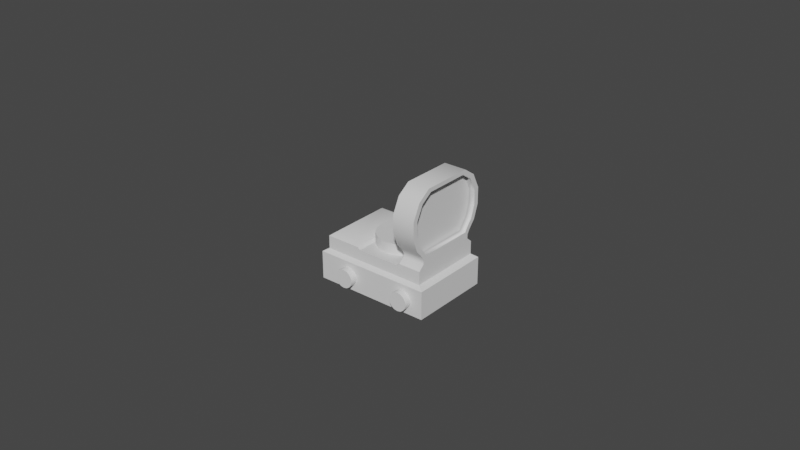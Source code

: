 # Source: sightlpsa.blend  (saved by Blender 2.81.16; exported with 4.5.12 LTS)
import bpy
from mathutils import Matrix  # noqa: F401  (used for matrix-valued properties, if any)

bpy.ops.wm.read_factory_settings(use_empty=True)
scene = bpy.context.scene
scene.name = 'Scene'

# ---- collections
col_collection = bpy.data.collections.new('Collection'); scene.collection.children.link(col_collection)

# ---- materials (node trees are filled in below, after node groups)
mat_none = bpy.data.materials.new('None')
mat_none.use_transparent_shadow = False

# ---- material node trees
mat_none.use_nodes = True; mat_none.node_tree.nodes.clear()
_N = mat_none.node_tree.nodes; _L = mat_none.node_tree.links
n0 = _N.new('ShaderNodeOutputMaterial'); n0.name = 'Material Output'; n0.location = (300, 300)
n1 = _N.new('ShaderNodeBsdfPrincipled'); n1.name = 'Principled BSDF'; n1.location = (10, 300)
n1.distribution = 'GGX'
n1.subsurface_method = 'BURLEY'
n1.inputs[3].default_value = 1.45
n1.inputs[27].default_value = (0.0, 0.0, 0.0, 1.0)
n1.inputs[28].default_value = 1.0
_L.new(n1.outputs[0], n0.inputs[0])
n0.is_active_output = True

# ---- world
world_world = bpy.data.worlds.new('World'); scene.world = world_world
world_world.use_nodes = True; world_world.node_tree.nodes.clear()
_N = world_world.node_tree.nodes; _L = world_world.node_tree.links
n0 = _N.new('ShaderNodeOutputWorld'); n0.name = 'World Output'; n0.location = (300, 300)
n1 = _N.new('ShaderNodeBackground'); n1.name = 'Background'; n1.location = (10, 300)
n1.inputs[0].default_value = (0.05088, 0.05088, 0.05088, 1.0)
_L.new(n1.outputs[0], n0.inputs[0])
n0.is_active_output = True
world_world.color = (0.05088, 0.05088, 0.05088)
world_world.use_sun_shadow = False
world_world.sun_shadow_jitter_overblur = 0.0

# ---- meshes
me_cylinder = bpy.data.meshes.new('Cylinder')
me_cylinder.from_pydata([(-0.01022, -0.01316, 0.002838), (-0.01022, -0.01553, 0.002838), (-0.009068, -0.01553, 0.002609), (-0.009068, -0.01316, 0.002609), (-0.008089, -0.01553, 0.001955), (-0.008089, -0.01316, 0.001955), (-0.007435, -0.01553, 0.0009765), (-0.007435, -0.01316, 0.0009765), (-0.007206, -0.01553, -0.0001779), (-0.007206, -0.01316, -0.0001779), (-0.007435, -0.01553, -0.001332), (-0.007435, -0.01316, -0.001332), (-0.008089, -0.01553, -0.002311), (-0.008089, -0.01316, -0.002311), (-0.009068, -0.01553, -0.002965), (-0.009068, -0.01316, -0.002965), (-0.01022, -0.01553, -0.003194), (-0.01022, -0.01316, -0.003194), (-0.01138, -0.01553, -0.002965), (-0.01138, -0.01316, -0.002965), (-0.01235, -0.01553, -0.002311), (-0.01235, -0.01316, -0.002311), (-0.01301, -0.01553, -0.001332), (-0.01301, -0.01316, -0.001332), (-0.01324, -0.01553, -0.0001779), (-0.01324, -0.01316, -0.0001779), (-0.01301, -0.01553, 0.0009765), (-0.01301, -0.01316, 0.0009765), (-0.01235, -0.01553, 0.001955), (-0.01235, -0.01316, 0.001955), (-0.01138, -0.01553, 0.002609), (-0.01138, -0.01316, 0.002609), (0.01022, -0.01316, 0.002838), (0.009068, -0.01316, 0.002609), (0.009068, -0.01553, 0.002609), (0.01022, -0.01553, 0.002838), (0.008089, -0.01316, 0.001955), (0.008089, -0.01553, 0.001955), (0.007435, -0.01316, 0.0009765), (0.007435, -0.01553, 0.0009765), (0.007206, -0.01316, -0.0001779), (0.007206, -0.01553, -0.0001779), (0.007435, -0.01316, -0.001332), (0.007435, -0.01553, -0.001332), (0.008089, -0.01316, -0.002311), (0.008089, -0.01553, -0.002311), (0.009068, -0.01316, -0.002965), (0.009068, -0.01553, -0.002965), (0.01022, -0.01316, -0.003194), (0.01022, -0.01553, -0.003194), (0.01138, -0.01316, -0.002965), (0.01138, -0.01553, -0.002965), (0.01235, -0.01316, -0.002311), (0.01235, -0.01553, -0.002311), (0.01301, -0.01316, -0.001332), (0.01301, -0.01553, -0.001332), (0.01324, -0.01316, -0.0001779), (0.01324, -0.01553, -0.0001779), (0.01301, -0.01316, 0.0009765), (0.01301, -0.01553, 0.0009765), (0.01235, -0.01316, 0.001955), (0.01235, -0.01553, 0.001955), (0.01138, -0.01553, 0.002609), (0.01138, -0.01316, 0.002609), (-0.01022, 0.01316, 0.002838), (-0.009068, 0.01316, 0.002609), (-0.009068, 0.01553, 0.002609), (-0.01022, 0.01553, 0.002838), (-0.008089, 0.01316, 0.001955), (-0.008089, 0.01553, 0.001955), (-0.007435, 0.01316, 0.0009765), (-0.007435, 0.01553, 0.0009765), (-0.007206, 0.01316, -0.0001779), (-0.007206, 0.01553, -0.0001779), (-0.007435, 0.01316, -0.001332), (-0.007435, 0.01553, -0.001332), (-0.008089, 0.01316, -0.002311), (-0.008089, 0.01553, -0.002311), (-0.009068, 0.01316, -0.002964), (-0.009068, 0.01553, -0.002964), (-0.01022, 0.01316, -0.003194), (-0.01022, 0.01553, -0.003194), (-0.01138, 0.01316, -0.002964), (-0.01138, 0.01553, -0.002964), (-0.01235, 0.01316, -0.002311), (-0.01235, 0.01553, -0.002311), (-0.01301, 0.01316, -0.001332), (-0.01301, 0.01553, -0.001332), (-0.01324, 0.01316, -0.0001779), (-0.01324, 0.01553, -0.0001779), (-0.01301, 0.01316, 0.0009765), (-0.01301, 0.01553, 0.0009765), (-0.01235, 0.01316, 0.001955), (-0.01235, 0.01553, 0.001955), (-0.01138, 0.01553, 0.002609), (-0.01138, 0.01316, 0.002609), (0.01022, 0.01316, 0.002838), (0.01022, 0.01553, 0.002838), (0.009068, 0.01553, 0.002609), (0.009068, 0.01316, 0.002609), (0.008089, 0.01553, 0.001955), (0.008089, 0.01316, 0.001955), (0.007435, 0.01553, 0.0009765), (0.007435, 0.01316, 0.0009765), (0.007206, 0.01553, -0.0001779), (0.007206, 0.01316, -0.0001779), (0.007435, 0.01553, -0.001332), (0.007435, 0.01316, -0.001332), (0.008089, 0.01553, -0.002311), (0.008089, 0.01316, -0.002311), (0.009068, 0.01553, -0.002964), (0.009068, 0.01316, -0.002964), (0.01022, 0.01553, -0.003194), (0.01022, 0.01316, -0.003194), (0.01138, 0.01553, -0.002964), (0.01138, 0.01316, -0.002964), (0.01235, 0.01553, -0.002311), (0.01235, 0.01316, -0.002311), (0.01301, 0.01553, -0.001332), (0.01301, 0.01316, -0.001332), (0.01324, 0.01553, -0.0001779), (0.01324, 0.01316, -0.0001779), (0.01301, 0.01553, 0.0009765), (0.01301, 0.01316, 0.0009765), (0.01235, 0.01553, 0.001955), (0.01235, 0.01316, 0.001955), (0.01138, 0.01553, 0.002609), (0.01138, 0.01316, 0.002609), (-0.02059, -0.01332, -0.004451), (-0.02059, -0.01332, 0.004587), (-0.02059, 0.01332, 0.004587), (-0.02059, 0.01332, -0.004451), (0.01722, 0.01332, -0.004451), (0.01722, 0.01332, 0.004587), (0.01722, -0.01332, 0.004587), (0.01722, -0.01332, -0.004451), (-0.01902, 0.01212, -0.00561), (-0.01902, -0.01212, -0.00561), (0.01533, 0.01201, 0.005633), (0.01533, -0.01201, 0.005633), (0.01533, -0.01223, 0.03124), (0.01533, -0.01469, 0.02625), (0.01533, -0.01308, 0.02582), (0.01533, -0.01088, 0.03026), (-0.01887, -0.01201, 0.005633), (-0.01887, 0.01201, 0.005633), (0.01533, 0.01308, 0.02116), (0.01533, 0.01168, 0.01725), (0.01533, 0.01313, 0.01662), (0.01533, 0.01469, 0.02102), (0.007113, 0.01201, 0.009073), (-0.006841, 0.01201, 0.009073), (0.01565, -0.01212, -0.00561), (0.01565, 0.01212, -0.00561), (0.007113, -0.01201, 0.009073), (-0.006841, -0.01201, 0.009073), (0.01533, 0.01088, 0.03026), (0.01533, 0.01308, 0.02582), (0.01533, 0.01469, 0.02625), (0.01533, 0.01223, 0.03124), (-0.0077, -0.01201, 0.009822), (-0.0077, 0.01201, 0.009822), (-0.009325, 0.01005, 0.01074), (-0.009325, -0.01005, 0.01074), (0.008104, -0.01223, 0.03124), (0.008104, -0.01088, 0.03026), (0.008104, -0.01308, 0.02582), (0.008104, -0.01469, 0.02625), (0.01533, 0.01018, 0.01276), (0.01533, 0.01112, 0.01429), (0.01533, 0.009893, 0.01517), (0.01533, 0.00906, 0.01381), (0.008104, -0.00906, 0.01381), (0.008104, 0.00906, 0.01381), (0.008104, 0.01018, 0.01276), (0.008104, 0.01018, 0.01139), (0.008104, -0.01018, 0.01139), (0.008104, -0.01018, 0.01276), (0.008104, 0.01308, 0.02582), (0.008104, 0.01469, 0.02625), (0.008104, 0.01469, 0.02102), (0.008104, 0.01308, 0.02116), (0.01533, -0.007275, 0.03276), (0.01533, 0.007275, 0.03276), (0.01533, 0.008174, 0.03405), (0.01533, -0.008174, 0.03405), (0.008104, -0.008174, 0.03405), (0.008104, -0.007275, 0.03276), (0.01329, 0.01168, 0.01725), (0.01329, 0.01308, 0.02116), (0.008104, 0.01201, 0.009822), (0.01533, 0.01201, 0.009822), (0.008104, -0.01308, 0.02116), (0.008104, -0.01469, 0.02102), (0.01533, -0.01469, 0.02102), (0.01533, -0.01308, 0.02116), (0.01533, -0.01018, 0.01139), (0.01533, 0.01018, 0.01139), (0.01533, -0.01018, 0.01276), (0.008104, -0.01201, 0.009822), (0.008104, 0.01168, 0.01725), (0.008104, 0.01313, 0.01662), (0.01533, -0.01168, 0.01725), (0.01329, -0.01168, 0.01725), (0.01329, -0.01308, 0.02116), (-0.01887, 0.01201, 0.009822), (-0.01771, 0.01005, 0.01074), (-0.01887, -0.01201, 0.009822), (-0.01771, -0.01005, 0.01074), (0.01533, -0.01201, 0.009822), (0.008104, 0.01112, 0.01429), (0.008104, 0.008174, 0.03405), (0.008104, 0.007275, 0.03276), (0.01015, -0.01088, 0.03026), (0.01015, -0.007275, 0.03276), (0.01533, -0.01112, 0.01429), (0.008104, -0.01112, 0.01429), (0.008104, -0.01313, 0.01662), (0.01533, -0.01313, 0.01662), (0.008104, 0.01223, 0.03124), (0.01533, -0.009893, 0.01517), (0.01533, -0.00906, 0.01381), (0.008104, 0.01088, 0.03026), (0.01329, 0.00906, 0.01381), (0.01329, 0.009893, 0.01517), (0.01015, 0.00906, 0.01381), (0.01015, -0.00906, 0.01381), (0.01329, 0.01088, 0.03026), (0.01329, 0.007275, 0.03276), (0.01015, 0.01088, 0.03026), (0.01015, 0.01308, 0.02582), (0.01329, 0.01308, 0.02582), (0.01329, -0.01308, 0.02582), (0.008104, -0.01168, 0.01725), (0.01015, 0.007275, 0.03276), (0.01015, -0.01308, 0.02582), (0.01329, -0.009893, 0.01517), (0.01329, -0.00906, 0.01381), (0.01015, -0.01168, 0.01725), (0.01015, -0.01308, 0.02116), (0.008104, -0.009893, 0.01517), (-0.0001612, 0.008393, 0.008672), (-0.0001612, 0.008393, 0.01259), (0.003051, 0.007754, 0.01259), (0.003051, 0.007754, 0.008672), (0.005773, 0.005935, 0.01259), (0.005773, 0.005935, 0.008672), (0.007593, 0.003212, 0.01259), (0.007593, 0.003212, 0.008672), (0.008232, -2.052e-09, 0.01259), (0.008232, -1.413e-09, 0.008672), (0.007593, -0.003212, 0.01259), (0.007593, -0.003212, 0.008672), (0.005773, -0.005935, 0.01259), (0.005773, -0.005935, 0.008672), (0.003051, -0.007754, 0.01259), (0.003051, -0.007754, 0.008672), (-0.0001612, -0.008393, 0.01259), (-0.0001612, -0.008393, 0.008672), (-0.003373, -0.007754, 0.01259), (-0.003373, -0.007754, 0.008672), (-0.006096, -0.005935, 0.01259), (-0.006096, -0.005935, 0.008672), (-0.007915, -0.003212, 0.01259), (-0.007915, -0.003212, 0.008672), (-0.008554, -2.052e-09, 0.01259), (-0.008554, -1.413e-09, 0.008672), (-0.007915, 0.003212, 0.01259), (-0.007915, 0.003212, 0.008672), (-0.006096, 0.005935, 0.01259), (-0.006096, 0.005935, 0.008672), (-0.003373, 0.007754, 0.01259), (-0.003373, 0.007754, 0.008672), (0.008104, 0.009893, 0.01517), (0.01015, -0.009893, 0.01517), (0.01329, -0.01088, 0.03026), (0.01329, -0.007275, 0.03276), (0.01015, 0.009893, 0.01517), (0.01015, 0.01168, 0.01725), (0.01015, 0.01308, 0.02116)], [], [(0, 1, 2, 3), (3, 2, 4, 5), (5, 4, 6, 7), (7, 6, 8, 9), (9, 8, 10, 11), (11, 10, 12, 13), (13, 12, 14, 15), (15, 14, 16, 17), (17, 16, 18, 19), (19, 18, 20, 21), (21, 20, 22, 23), (23, 22, 24, 25), (25, 24, 26, 27), (27, 26, 28, 29), (2, 1, 30, 28, 26, 24, 22, 20, 18, 16, 14, 12, 10, 8, 6, 4), (29, 28, 30, 31), (31, 30, 1, 0), (32, 33, 34, 35), (33, 36, 37, 34), (36, 38, 39, 37), (38, 40, 41, 39), (40, 42, 43, 41), (42, 44, 45, 43), (44, 46, 47, 45), (46, 48, 49, 47), (48, 50, 51, 49), (50, 52, 53, 51), (52, 54, 55, 53), (54, 56, 57, 55), (56, 58, 59, 57), (58, 60, 61, 59), (34, 37, 39, 41, 43, 45, 47, 49, 51, 53, 55, 57, 59, 61, 62, 35), (60, 63, 62, 61), (63, 32, 35, 62), (64, 65, 66, 67), (65, 68, 69, 66), (68, 70, 71, 69), (70, 72, 73, 71), (72, 74, 75, 73), (74, 76, 77, 75), (76, 78, 79, 77), (78, 80, 81, 79), (80, 82, 83, 81), (82, 84, 85, 83), (84, 86, 87, 85), (86, 88, 89, 87), (88, 90, 91, 89), (90, 92, 93, 91), (66, 69, 71, 73, 75, 77, 79, 81, 83, 85, 87, 89, 91, 93, 94, 67), (92, 95, 94, 93), (95, 64, 67, 94), (96, 97, 98, 99), (99, 98, 100, 101), (101, 100, 102, 103), (103, 102, 104, 105), (105, 104, 106, 107), (107, 106, 108, 109), (109, 108, 110, 111), (111, 110, 112, 113), (113, 112, 114, 115), (115, 114, 116, 117), (117, 116, 118, 119), (119, 118, 120, 121), (121, 120, 122, 123), (123, 122, 124, 125), (98, 97, 126, 124, 122, 120, 118, 116, 114, 112, 110, 108, 106, 104, 102, 100), (125, 124, 126, 127), (127, 126, 97, 96), (128, 129, 130, 131), (132, 133, 134, 135), (128, 131, 136, 137), (134, 133, 138, 139), (140, 141, 142, 143), (130, 129, 144, 145), (129, 134, 139, 144), (146, 147, 148, 149), (150, 138, 145, 151), (132, 135, 152, 153), (139, 154, 155, 144), (156, 157, 158, 159), (160, 161, 162, 163), (164, 165, 166, 167), (151, 161, 160, 155), (168, 169, 170, 171), (172, 173, 174, 175, 176, 177), (178, 179, 180, 181), (134, 129, 128, 135), (150, 151, 155, 154), (182, 183, 184, 185), (186, 187, 165, 164), (188, 147, 146, 189), (150, 190, 191, 138), (192, 193, 167, 166), (194, 195, 142, 141), (133, 132, 131, 130), (136, 153, 152, 137), (196, 197, 168, 198), (190, 150, 154, 199), (200, 181, 180, 201), (202, 203, 204, 195), (161, 205, 206, 162), (207, 160, 163, 208), (176, 196, 198, 177), (191, 190, 175, 197), (199, 209, 196, 176), (168, 174, 210, 169), (197, 175, 174, 168), (186, 211, 212, 187), (213, 165, 187, 214), (177, 198, 215, 216), (217, 218, 194, 193), (216, 215, 218, 217), (169, 210, 201, 148), (148, 201, 180, 149), (131, 132, 153, 136), (155, 160, 207, 144), (193, 194, 141, 167), (149, 180, 179, 158), (164, 140, 185, 186), (167, 141, 140, 164), (158, 179, 219, 159), (184, 211, 186, 185), (159, 219, 211, 184), (220, 215, 198, 221), (143, 182, 185, 140), (135, 128, 137, 152), (222, 219, 179, 178), (202, 195, 194, 218), (223, 171, 170, 224), (206, 208, 163, 162), (161, 151, 145, 205), (225, 173, 172, 226), (218, 215, 220, 202), (227, 156, 183, 228), (229, 222, 178, 230), (189, 146, 157, 231), (199, 154, 139, 209), (139, 138, 191, 197, 196, 209), (232, 142, 195, 204), (224, 170, 147, 188), (192, 233, 217, 193), (157, 146, 149, 158), (184, 183, 156, 159), (214, 187, 212, 234), (133, 130, 145, 138), (235, 166, 165, 213), (175, 190, 199, 176), (236, 220, 221, 237), (203, 202, 220, 236), (222, 212, 211, 219), (238, 233, 192, 239), (217, 233, 240, 216), (241, 242, 243, 244), (244, 243, 245, 246), (246, 245, 247, 248), (248, 247, 249, 250), (250, 249, 251, 252), (252, 251, 253, 254), (254, 253, 255, 256), (256, 255, 257, 258), (258, 257, 259, 260), (260, 259, 261, 262), (262, 261, 263, 264), (264, 263, 265, 266), (266, 265, 267, 268), (268, 267, 269, 270), (243, 242, 271, 269, 267, 265, 263, 261, 259, 257, 255, 253, 251, 249, 247, 245), (270, 269, 271, 272), (272, 271, 242, 241), (201, 210, 273, 200), (216, 240, 172, 177), (273, 210, 174, 173), (170, 169, 148, 147), (198, 168, 171, 221), (203, 238, 239, 204), (233, 238, 274, 240), (238, 203, 236, 274), (240, 274, 226, 172), (274, 236, 237, 226), (142, 232, 275, 143), (232, 235, 213, 275), (182, 276, 228, 183), (276, 214, 234, 228), (273, 277, 278, 200), (277, 224, 188, 278), (166, 235, 239, 192), (235, 232, 204, 239), (181, 279, 230, 178), (279, 189, 231, 230), (156, 227, 231, 157), (227, 229, 230, 231), (222, 229, 234, 212), (229, 227, 228, 234), (171, 223, 237, 221), (223, 225, 226, 237), (173, 225, 277, 273), (225, 223, 224, 277), (143, 275, 276, 182), (275, 213, 214, 276), (200, 278, 279, 181), (278, 188, 189, 279), (274, 277, 225, 226), (238, 278, 277, 274), (278, 238, 239, 279), (235, 230, 279, 239), (235, 213, 229, 230), (214, 234, 229, 213), (236, 237, 223, 224), (203, 236, 224, 188), (188, 189, 204, 203), (232, 204, 189, 231), (231, 227, 275, 232), (275, 227, 228, 276), (207, 205, 145, 144), (208, 206, 205, 207)])
me_cylinder.polygons.foreach_set('use_smooth', [True] * 215)
_k = set([(0, 3), (0, 31), (1, 2), (1, 30), (2, 4), (3, 5), (4, 6), (5, 7), (6, 8), (7, 9), (8, 10), (9, 11), (10, 12), (11, 13), (12, 14), (13, 15), (14, 16), (15, 17), (16, 18), (17, 19), (18, 20), (19, 21), (20, 22), (21, 23), (22, 24), (23, 25), (24, 26), (25, 27), (26, 28), (27, 29), (28, 30), (29, 31), (32, 33), (32, 63), (33, 36), (34, 35), (34, 37), (35, 62), (36, 38), (37, 39), (38, 40), (39, 41), (40, 42), (41, 43), (42, 44), (43, 45), (44, 46), (45, 47), (46, 48), (47, 49), (48, 50), (49, 51), (50, 52), (51, 53), (52, 54), (53, 55), (54, 56), (55, 57), (56, 58), (57, 59), (58, 60), (59, 61), (60, 63), (61, 62), (64, 65), (64, 95), (65, 68), (66, 67), (66, 69), (67, 94), (68, 70), (69, 71), (70, 72), (71, 73), (72, 74), (73, 75), (74, 76), (75, 77), (76, 78), (77, 79), (78, 80), (79, 81), (80, 82), (81, 83), (82, 84), (83, 85), (84, 86), (85, 87), (86, 88), (87, 89), (88, 90), (89, 91), (90, 92), (91, 93), (92, 95), (93, 94), (96, 99), (96, 127), (97, 98), (97, 126), (98, 100), (99, 101), (100, 102), (101, 103), (102, 104), (103, 105), (104, 106), (105, 107), (106, 108), (107, 109), (108, 110), (109, 111), (110, 112), (111, 113), (112, 114), (113, 115), (114, 116), (115, 117), (116, 118), (117, 119), (118, 120), (119, 121), (120, 122), (121, 123), (122, 124), (123, 125), (124, 126), (125, 127), (128, 129), (128, 131), (128, 135), (128, 137), (129, 130), (129, 134), (129, 144), (130, 131), (130, 133), (130, 145), (131, 132), (131, 136), (132, 133), (132, 135), (132, 153), (133, 134), (133, 138), (134, 135), (134, 139), (135, 152), (136, 137), (136, 153), (137, 152), (138, 139), (138, 145), (138, 191), (139, 144), (139, 209), (140, 141), (140, 185), (141, 194), (142, 143), (142, 195), (143, 182), (144, 145), (144, 207), (145, 205), (146, 147), (146, 157), (147, 170), (148, 149), (148, 169), (149, 158), (150, 151), (150, 154), (150, 190), (151, 155), (151, 161), (152, 153), (154, 155), (154, 199), (155, 160), (156, 157), (156, 183), (158, 159), (159, 184), (160, 161), (160, 207), (161, 205), (164, 167), (164, 186), (165, 166), (165, 187), (166, 192), (167, 193), (168, 169), (168, 197), (170, 171), (171, 221), (172, 173), (172, 240), (173, 273), (174, 175), (174, 210), (175, 190), (176, 177), (176, 199), (177, 216), (178, 181), (178, 222), (179, 180), (179, 219), (180, 201), (181, 200), (182, 183), (184, 185), (186, 211), (187, 212), (190, 191), (190, 199), (191, 197), (192, 233), (193, 217), (194, 218), (195, 202), (196, 198), (196, 209), (198, 215), (199, 209), (200, 273), (201, 210), (202, 220), (205, 206), (206, 208), (207, 208), (211, 219), (212, 222), (215, 218), (216, 217), (220, 221), (233, 240), (241, 244), (241, 272), (242, 243), (242, 271), (243, 245), (244, 246), (245, 247), (246, 248), (247, 249), (248, 250), (249, 251), (250, 252), (251, 253), (252, 254), (253, 255), (254, 256), (255, 257), (256, 258), (257, 259), (258, 260), (259, 261), (260, 262), (261, 263), (262, 264), (263, 265), (264, 266), (265, 267), (266, 268), (267, 269), (268, 270), (269, 271), (270, 272)])
me_cylinder.attributes.new('sharp_edge', 'BOOLEAN', 'EDGE').data.foreach_set('value', [ (min(e.vertices), max(e.vertices)) in _k for e in me_cylinder.edges])
_uv = me_cylinder.uv_layers.new(name='UVMap')
_uv.uv.foreach_set('vector', [0.7198, 0.1351, 0.7019, 0.1351, 0.7019, 0.1262, 0.7198, 0.1262, 0.7198, 0.1262, 0.7019, 0.1262, 0.7019, 0.1173, 0.7198, 0.1173, 0.7198, 0.1173, 0.7019, 0.1173, 0.7019, 0.1084, 0.7198, 0.1084, 0.7198, 0.1084, 0.7019, 0.1084, 0.7019, 0.09949, 0.7198, 0.09949, 0.7198, 0.09949, 0.7019, 0.09949, 0.7019, 0.09058, 0.7198, 0.09058, 0.7198, 0.09058, 0.7019, 0.09058, 0.7019, 0.08167, 0.7198, 0.08167, 0.7198, 0.08167, 0.7019, 0.08167, 0.7019, 0.07276, 0.7198, 0.07276, 0.7198, 0.07276, 0.7019, 0.07276, 0.7019, 0.06385, 0.7198, 0.06385, 0.7198, 0.2064, 0.7019, 0.2064, 0.7019, 0.1975, 0.7198, 0.1975, 0.7198, 0.1975, 0.7019, 0.1975, 0.7019, 0.1886, 0.7198, 0.1886, 0.7198, 0.1886, 0.7019, 0.1886, 0.7019, 0.1797, 0.7198, 0.1797, 0.7198, 0.1797, 0.7019, 0.1797, 0.7019, 0.1708, 0.7198, 0.1708, 0.7198, 0.1708, 0.7019, 0.1708, 0.7019, 0.1618, 0.7198, 0.1618, 0.7198, 0.1618, 0.7019, 0.1618, 0.7019, 0.1529, 0.7198, 0.1529, 0.6985, 0.1269, 0.7019, 0.1351, 0.7019, 0.144, 0.6985, 0.1523, 0.6922, 0.1586, 0.6839, 0.162, 0.675, 0.162, 0.6668, 0.1586, 0.6605, 0.1523, 0.6571, 0.144, 0.6571, 0.1351, 0.6605, 0.1269, 0.6668, 0.1206, 0.675, 0.1172, 0.6839, 0.1172, 0.6922, 0.1206, 0.7198, 0.1529, 0.7019, 0.1529, 0.7019, 0.144, 0.7198, 0.144, 0.7198, 0.144, 0.7019, 0.144, 0.7019, 0.1351, 0.7198, 0.1351, 0.8317, 0.1327, 0.8317, 0.1416, 0.8139, 0.1416, 0.8139, 0.1327, 0.8317, 0.1416, 0.8317, 0.1505, 0.8139, 0.1505, 0.8139, 0.1416, 0.8317, 0.1505, 0.8317, 0.1594, 0.8139, 0.1594, 0.8139, 0.1505, 0.8317, 0.1594, 0.8317, 0.1683, 0.8139, 0.1683, 0.8139, 0.1594, 0.8317, 0.1683, 0.8317, 0.1772, 0.8139, 0.1772, 0.8139, 0.1683, 0.8317, 0.1772, 0.8317, 0.1861, 0.8139, 0.1861, 0.8139, 0.1772, 0.8317, 0.1861, 0.8317, 0.195, 0.8139, 0.195, 0.8139, 0.1861, 0.8317, 0.195, 0.8317, 0.2039, 0.8139, 0.2039, 0.8139, 0.195, 0.8317, 0.06139, 0.8317, 0.0703, 0.8139, 0.0703, 0.8139, 0.06139, 0.8317, 0.0703, 0.8317, 0.07921, 0.8139, 0.07921, 0.8139, 0.0703, 0.8317, 0.07921, 0.8317, 0.08812, 0.8139, 0.08812, 0.8139, 0.07921, 0.8317, 0.08812, 0.8317, 0.09702, 0.8139, 0.09702, 0.8139, 0.08812, 0.8317, 0.09702, 0.8317, 0.1059, 0.8139, 0.1059, 0.8139, 0.09702, 0.8317, 0.1059, 0.8317, 0.1148, 0.8139, 0.1148, 0.8139, 0.1059, 0.8139, 0.1416, 0.8104, 0.1498, 0.8041, 0.1561, 0.7959, 0.1595, 0.787, 0.1595, 0.7788, 0.1561, 0.7725, 0.1498, 0.7691, 0.1416, 0.7691, 0.1327, 0.7725, 0.1244, 0.7788, 0.1181, 0.787, 0.1147, 0.7959, 0.1147, 0.8041, 0.1181, 0.8104, 0.1244, 0.8139, 0.1327, 0.8317, 0.1148, 0.8317, 0.1237, 0.8139, 0.1237, 0.8139, 0.1148, 0.8317, 0.1237, 0.8317, 0.1327, 0.8139, 0.1327, 0.8139, 0.1237, 0.7198, 0.3234, 0.7198, 0.3323, 0.7019, 0.3323, 0.7019, 0.3234, 0.7198, 0.3323, 0.7198, 0.3412, 0.7019, 0.3412, 0.7019, 0.3323, 0.7198, 0.3412, 0.7198, 0.3501, 0.7019, 0.3501, 0.7019, 0.3412, 0.7198, 0.3501, 0.7198, 0.359, 0.7019, 0.359, 0.7019, 0.3501, 0.7198, 0.359, 0.7198, 0.3679, 0.7019, 0.3679, 0.7019, 0.359, 0.7198, 0.3679, 0.7198, 0.3768, 0.7019, 0.3768, 0.7019, 0.3679, 0.7198, 0.3768, 0.7198, 0.3857, 0.7019, 0.3857, 0.7019, 0.3768, 0.7198, 0.3857, 0.7198, 0.3946, 0.7019, 0.3946, 0.7019, 0.3857, 0.7198, 0.2521, 0.7198, 0.261, 0.7019, 0.261, 0.7019, 0.2521, 0.7198, 0.261, 0.7198, 0.2699, 0.7019, 0.2699, 0.7019, 0.261, 0.7198, 0.2699, 0.7198, 0.2788, 0.7019, 0.2788, 0.7019, 0.2699, 0.7198, 0.2788, 0.7198, 0.2877, 0.7019, 0.2877, 0.7019, 0.2788, 0.7198, 0.2877, 0.7198, 0.2966, 0.7019, 0.2966, 0.7019, 0.2877, 0.7198, 0.2966, 0.7198, 0.3056, 0.7019, 0.3056, 0.7019, 0.2966, 0.6985, 0.3316, 0.6922, 0.3379, 0.6839, 0.3413, 0.675, 0.3413, 0.6668, 0.3379, 0.6605, 0.3316, 0.6571, 0.3234, 0.6571, 0.3145, 0.6605, 0.3062, 0.6668, 0.2999, 0.675, 0.2965, 0.6839, 0.2965, 0.6922, 0.2999, 0.6985, 0.3062, 0.7019, 0.3145, 0.7019, 0.3234, 0.7198, 0.3056, 0.7198, 0.3145, 0.7019, 0.3145, 0.7019, 0.3056, 0.7198, 0.3145, 0.7198, 0.3234, 0.7019, 0.3234, 0.7019, 0.3145, 0.8317, 0.3234, 0.8139, 0.3234, 0.8139, 0.3145, 0.8317, 0.3145, 0.8317, 0.3145, 0.8139, 0.3145, 0.8139, 0.3056, 0.8317, 0.3056, 0.8317, 0.3056, 0.8139, 0.3056, 0.8139, 0.2966, 0.8317, 0.2966, 0.8317, 0.2966, 0.8139, 0.2966, 0.8139, 0.2877, 0.8317, 0.2877, 0.8317, 0.2877, 0.8139, 0.2877, 0.8139, 0.2788, 0.8317, 0.2788, 0.8317, 0.2788, 0.8139, 0.2788, 0.8139, 0.2699, 0.8317, 0.2699, 0.8317, 0.2699, 0.8139, 0.2699, 0.8139, 0.261, 0.8317, 0.261, 0.8317, 0.261, 0.8139, 0.261, 0.8139, 0.2521, 0.8317, 0.2521, 0.8317, 0.3946, 0.8139, 0.3946, 0.8139, 0.3857, 0.8317, 0.3857, 0.8317, 0.3857, 0.8139, 0.3857, 0.8139, 0.3768, 0.8317, 0.3768, 0.8317, 0.3768, 0.8139, 0.3768, 0.8139, 0.3679, 0.8317, 0.3679, 0.8317, 0.3679, 0.8139, 0.3679, 0.8139, 0.359, 0.8317, 0.359, 0.8317, 0.359, 0.8139, 0.359, 0.8139, 0.3501, 0.8317, 0.3501, 0.8317, 0.3501, 0.8139, 0.3501, 0.8139, 0.3412, 0.8317, 0.3412, 0.8139, 0.3145, 0.8139, 0.3234, 0.8104, 0.3316, 0.8041, 0.3379, 0.7959, 0.3413, 0.787, 0.3413, 0.7788, 0.3379, 0.7725, 0.3316, 0.7691, 0.3234, 0.7691, 0.3145, 0.7725, 0.3062, 0.7788, 0.2999, 0.787, 0.2965, 0.7959, 0.2965, 0.8041, 0.2999, 0.8104, 0.3062, 0.8317, 0.3412, 0.8139, 0.3412, 0.8139, 0.3323, 0.8317, 0.3323, 0.8317, 0.3323, 0.8139, 0.3323, 0.8139, 0.3234, 0.8317, 0.3234, 0.9007, 0.3014, 0.9691, 0.3014, 0.9691, 0.503, 0.9007, 0.503, 0.9007, 0.7892, 0.9691, 0.7892, 0.9691, 0.9908, 0.9007, 0.9908, 0.9007, 0.3014, 0.9007, 0.503, 0.8859, 0.494, 0.8859, 0.3105, 0.9691, 0.9908, 0.9691, 0.7892, 0.9854, 0.7991, 0.9854, 0.981, 0.4434, 0.7605, 0.4621, 0.7982, 0.4499, 0.8015, 0.4332, 0.7679, 0.9691, 0.503, 0.9691, 0.3014, 0.9843, 0.3113, 0.9843, 0.4931, 0.9691, 0.3014, 0.9691, 0.0152, 0.9817, 0.02949, 0.9817, 0.2884, 0.2519, 0.8368, 0.2624, 0.8664, 0.2515, 0.8711, 0.2397, 0.8379, 0.06345, 0.677, 0.03741, 0.7393, 0.03741, 0.4803, 0.06345, 0.5714, 0.9007, 0.7892, 0.9007, 0.9908, 0.8859, 0.9818, 0.8859, 0.7983, 0.6643, 0.7393, 0.6383, 0.677, 0.6383, 0.5714, 0.6643, 0.4803, 0.2685, 0.7679, 0.2519, 0.8015, 0.2397, 0.7982, 0.2583, 0.7605, 0.4418, 0.3775, 0.2599, 0.3775, 0.2748, 0.354, 0.4269, 0.354, 0.4434, 0.6633, 0.4332, 0.6559, 0.4499, 0.6223, 0.4621, 0.6256, 0.2599, 0.3862, 0.2599, 0.3775, 0.4418, 0.3775, 0.4418, 0.3862, 0.2738, 0.9004, 0.2667, 0.8888, 0.276, 0.8821, 0.2823, 0.8924, 0.4195, 0.5314, 0.2823, 0.5314, 0.2738, 0.5234, 0.2738, 0.5131, 0.4279, 0.5131, 0.4279, 0.5234, 0.2519, 0.6223, 0.2397, 0.6256, 0.2397, 0.5859, 0.2519, 0.587, 0.9691, 0.0152, 0.9691, 0.3014, 0.9007, 0.3014, 0.9007, 0.0152, 0.2599, 0.4918, 0.2599, 0.3862, 0.4418, 0.3862, 0.4418, 0.4918, 0.4059, 0.749, 0.2958, 0.749, 0.289, 0.7393, 0.4127, 0.7393, 0.4127, 0.6845, 0.4059, 0.6748, 0.4332, 0.6559, 0.4434, 0.6633, 0.524, 0.1797, 0.5057, 0.1797, 0.5057, 0.1482, 0.524, 0.1482, 0.06345, 0.677, 0.06911, 0.6845, 0.06911, 0.7393, 0.03741, 0.7393, 0.4499, 0.587, 0.4621, 0.5859, 0.4621, 0.6256, 0.4499, 0.6223, 0.4621, 0.8379, 0.4499, 0.8368, 0.4499, 0.8015, 0.4621, 0.7982, 0.9691, 0.7892, 0.9007, 0.7892, 0.9007, 0.503, 0.9691, 0.503, 0.8881, 0.5149, 0.8881, 0.7773, 0.7045, 0.7773, 0.7045, 0.5149, 0.4279, 0.9108, 0.2738, 0.9108, 0.2738, 0.9004, 0.4279, 0.9004, 0.2599, 0.5012, 0.2599, 0.4918, 0.4418, 0.4918, 0.4418, 0.5012, 0.2624, 0.5574, 0.2519, 0.587, 0.2397, 0.5859, 0.2515, 0.5527, 0.5057, 0.3825, 0.524, 0.3825, 0.524, 0.4139, 0.5057, 0.4139, 0.06911, 0.5649, 0.06911, 0.4803, 0.09408, 0.4784, 0.09408, 0.5526, 0.6326, 0.4803, 0.6326, 0.5649, 0.6077, 0.5526, 0.6077, 0.4784, 0.6144, 0.6845, 0.6144, 0.7393, 0.604, 0.7393, 0.604, 0.6845, 0.06911, 0.7393, 0.06911, 0.6845, 0.08736, 0.6845, 0.08736, 0.7393, 0.6326, 0.6845, 0.6326, 0.7393, 0.6144, 0.7393, 0.6144, 0.6845, 0.09775, 0.7393, 0.09775, 0.6845, 0.1113, 0.6845, 0.1113, 0.7393, 0.08736, 0.7393, 0.08736, 0.6845, 0.09775, 0.6845, 0.09775, 0.7393, 0.4127, 0.6845, 0.289, 0.6845, 0.2958, 0.6748, 0.4059, 0.6748, 0.5422, 0.4867, 0.5604, 0.4867, 0.5604, 0.5199, 0.5422, 0.5199, 0.604, 0.6845, 0.604, 0.7393, 0.5905, 0.7393, 0.5905, 0.6845, 0.5671, 0.6845, 0.5671, 0.7393, 0.5318, 0.7393, 0.5318, 0.6845, 0.5905, 0.6845, 0.5905, 0.7393, 0.5671, 0.7393, 0.5671, 0.6845, 0.1113, 0.7393, 0.1113, 0.6845, 0.1346, 0.6845, 0.1346, 0.7393, 0.1346, 0.7393, 0.1346, 0.6845, 0.17, 0.6845, 0.17, 0.7393, 0.9007, 0.503, 0.9007, 0.7892, 0.8881, 0.7773, 0.8881, 0.5149, 0.6383, 0.5714, 0.6326, 0.5649, 0.6326, 0.4803, 0.6643, 0.4803, 0.5318, 0.6845, 0.5318, 0.7393, 0.4922, 0.7393, 0.4922, 0.6845, 0.17, 0.7393, 0.17, 0.6845, 0.2096, 0.6845, 0.2096, 0.7393, 0.45, 0.6845, 0.45, 0.7393, 0.4127, 0.7393, 0.4127, 0.6845, 0.4922, 0.6845, 0.4922, 0.7393, 0.45, 0.7393, 0.45, 0.6845, 0.2096, 0.7393, 0.2096, 0.6845, 0.2517, 0.6845, 0.2517, 0.7393, 0.289, 0.7393, 0.289, 0.6845, 0.4127, 0.6845, 0.4127, 0.7393, 0.2517, 0.7393, 0.2517, 0.6845, 0.289, 0.6845, 0.289, 0.7393, 0.4258, 0.8821, 0.435, 0.8888, 0.4279, 0.9004, 0.4195, 0.8924, 0.4332, 0.7679, 0.4059, 0.749, 0.4127, 0.7393, 0.4434, 0.7605, 0.9007, 0.0152, 0.9007, 0.3014, 0.8881, 0.2895, 0.8881, 0.02709, 0.2685, 0.6559, 0.2583, 0.6633, 0.2397, 0.6256, 0.2519, 0.6223, 0.4393, 0.8664, 0.4499, 0.8368, 0.4621, 0.8379, 0.4502, 0.8711, 0.524, 0.2125, 0.5057, 0.2125, 0.5057, 0.2004, 0.524, 0.2004, 0.2748, 0.2798, 0.4269, 0.2798, 0.4269, 0.354, 0.2748, 0.354, 0.06911, 0.5649, 0.06345, 0.5714, 0.03741, 0.4803, 0.06911, 0.4803, 0.5422, 0.2125, 0.5604, 0.2125, 0.5604, 0.3496, 0.5422, 0.3496, 0.4502, 0.8711, 0.435, 0.8888, 0.4258, 0.8821, 0.4393, 0.8664, 0.524, 0.07546, 0.5057, 0.07546, 0.5057, 0.04227, 0.524, 0.04227, 0.5422, 0.07546, 0.5604, 0.07546, 0.5604, 0.113, 0.5422, 0.113, 0.524, 0.1482, 0.5057, 0.1482, 0.5057, 0.113, 0.524, 0.113, 0.6326, 0.6845, 0.6383, 0.677, 0.6643, 0.7393, 0.6326, 0.7393, 0.4418, 0.9543, 0.2599, 0.9543, 0.2599, 0.9226, 0.2738, 0.9108, 0.4279, 0.9108, 0.4418, 0.9226, 0.524, 0.4492, 0.5057, 0.4492, 0.5057, 0.4139, 0.524, 0.4139, 0.524, 0.2004, 0.5057, 0.2004, 0.5057, 0.1797, 0.524, 0.1797, 0.4499, 0.587, 0.4393, 0.5574, 0.4502, 0.5527, 0.4621, 0.5859, 0.2519, 0.8015, 0.2519, 0.8368, 0.2397, 0.8379, 0.2397, 0.7982, 0.289, 0.7393, 0.2958, 0.749, 0.2685, 0.7679, 0.2583, 0.7605, 0.5422, 0.5199, 0.5604, 0.5199, 0.5604, 0.63, 0.5422, 0.63, 0.9691, 0.7892, 0.9691, 0.503, 0.9817, 0.516, 0.9817, 0.7749, 0.5422, 0.4492, 0.5604, 0.4492, 0.5604, 0.4867, 0.5422, 0.4867, 0.2738, 0.5131, 0.2599, 0.5012, 0.4418, 0.5012, 0.4279, 0.5131, 0.524, 0.3617, 0.5057, 0.3617, 0.5057, 0.3496, 0.524, 0.3496, 0.524, 0.3825, 0.5057, 0.3825, 0.5057, 0.3617, 0.524, 0.3617, 0.2685, 0.6559, 0.2958, 0.6748, 0.289, 0.6845, 0.2583, 0.6633, 0.5422, 0.3825, 0.5604, 0.3825, 0.5604, 0.4139, 0.5422, 0.4139, 0.4502, 0.5527, 0.4393, 0.5574, 0.4258, 0.5417, 0.435, 0.535, 0.1933, 0.4527, 0.1636, 0.4527, 0.1636, 0.4279, 0.1933, 0.4279, 0.1933, 0.4279, 0.1636, 0.4279, 0.1636, 0.4031, 0.1933, 0.4031, 0.1933, 0.4031, 0.1636, 0.4031, 0.1636, 0.3783, 0.1933, 0.3783, 0.1933, 0.3783, 0.1636, 0.3783, 0.1636, 0.3535, 0.1933, 0.3535, 0.1933, 0.3535, 0.1636, 0.3535, 0.1636, 0.3287, 0.1933, 0.3287, 0.1933, 0.3287, 0.1636, 0.3287, 0.1636, 0.3039, 0.1933, 0.3039, 0.1933, 0.3039, 0.1636, 0.3039, 0.1636, 0.2792, 0.1933, 0.2792, 0.1933, 0.2792, 0.1636, 0.2792, 0.1636, 0.2544, 0.1933, 0.2544, 0.1933, 0.2544, 0.1636, 0.2544, 0.1636, 0.2296, 0.1933, 0.2296, 0.1933, 0.2296, 0.1636, 0.2296, 0.1636, 0.2048, 0.1933, 0.2048, 0.1933, 0.2048, 0.1636, 0.2048, 0.1636, 0.18, 0.1933, 0.18, 0.1933, 0.18, 0.1636, 0.18, 0.1636, 0.1552, 0.1933, 0.1552, 0.1933, 0.1552, 0.1636, 0.1552, 0.1636, 0.1304, 0.1933, 0.1304, 0.1933, 0.1304, 0.1636, 0.1304, 0.1636, 0.1057, 0.1933, 0.1057, 0.066, 0.1148, 0.0889, 0.1053, 0.1137, 0.1053, 0.1366, 0.1148, 0.1541, 0.1323, 0.1636, 0.1552, 0.1636, 0.18, 0.1541, 0.2029, 0.1366, 0.2204, 0.1137, 0.2299, 0.0889, 0.2299, 0.066, 0.2204, 0.04847, 0.2029, 0.03899, 0.18, 0.03899, 0.1552, 0.04847, 0.1323, 0.1933, 0.1057, 0.1636, 0.1057, 0.1636, 0.08086, 0.1933, 0.08086, 0.1933, 0.4775, 0.1636, 0.4775, 0.1636, 0.4527, 0.1933, 0.4527, 0.2515, 0.5527, 0.2667, 0.535, 0.276, 0.5417, 0.2624, 0.5574, 0.435, 0.535, 0.4258, 0.5417, 0.4195, 0.5314, 0.4279, 0.5234, 0.276, 0.5417, 0.2667, 0.535, 0.2738, 0.5234, 0.2823, 0.5314, 0.276, 0.8821, 0.2667, 0.8888, 0.2515, 0.8711, 0.2624, 0.8664, 0.4279, 0.9004, 0.2738, 0.9004, 0.2823, 0.8924, 0.4195, 0.8924, 0.524, 0.3825, 0.5422, 0.3825, 0.5422, 0.4139, 0.524, 0.4139, 0.5604, 0.3825, 0.5422, 0.3825, 0.5422, 0.3617, 0.5604, 0.3617, 0.5422, 0.3825, 0.524, 0.3825, 0.524, 0.3617, 0.5422, 0.3617, 0.5604, 0.3617, 0.5422, 0.3617, 0.5422, 0.3496, 0.5604, 0.3496, 0.5422, 0.3617, 0.524, 0.3617, 0.524, 0.3496, 0.5422, 0.3496, 0.5057, 0.4492, 0.524, 0.4492, 0.524, 0.4867, 0.5057, 0.4867, 0.524, 0.4492, 0.5422, 0.4492, 0.5422, 0.4867, 0.524, 0.4867, 0.5057, 0.5199, 0.524, 0.5199, 0.524, 0.63, 0.5057, 0.63, 0.524, 0.5199, 0.5422, 0.5199, 0.5422, 0.63, 0.524, 0.63, 0.5604, 0.2004, 0.5422, 0.2004, 0.5422, 0.1797, 0.5604, 0.1797, 0.5422, 0.2004, 0.524, 0.2004, 0.524, 0.1797, 0.5422, 0.1797, 0.5604, 0.4492, 0.5422, 0.4492, 0.5422, 0.4139, 0.5604, 0.4139, 0.5422, 0.4492, 0.524, 0.4492, 0.524, 0.4139, 0.5422, 0.4139, 0.5604, 0.1482, 0.5422, 0.1482, 0.5422, 0.113, 0.5604, 0.113, 0.5422, 0.1482, 0.524, 0.1482, 0.524, 0.113, 0.5422, 0.113, 0.5057, 0.07546, 0.524, 0.07546, 0.524, 0.113, 0.5057, 0.113, 0.524, 0.07546, 0.5422, 0.07546, 0.5422, 0.113, 0.524, 0.113, 0.5604, 0.07546, 0.5422, 0.07546, 0.5422, 0.04227, 0.5604, 0.04227, 0.5422, 0.07546, 0.524, 0.07546, 0.524, 0.04227, 0.5422, 0.04227, 0.5057, 0.2125, 0.524, 0.2125, 0.524, 0.3496, 0.5057, 0.3496, 0.524, 0.2125, 0.5422, 0.2125, 0.5422, 0.3496, 0.524, 0.3496, 0.5604, 0.2125, 0.5422, 0.2125, 0.5422, 0.2004, 0.5604, 0.2004, 0.5422, 0.2125, 0.524, 0.2125, 0.524, 0.2004, 0.5422, 0.2004, 0.5057, 0.4867, 0.524, 0.4867, 0.524, 0.5199, 0.5057, 0.5199, 0.524, 0.4867, 0.5422, 0.4867, 0.5422, 0.5199, 0.524, 0.5199, 0.5604, 0.1797, 0.5422, 0.1797, 0.5422, 0.1482, 0.5604, 0.1482, 0.5422, 0.1797, 0.524, 0.1797, 0.524, 0.1482, 0.5422, 0.1482, 0.6681, 0.7815, 0.5183, 0.7815, 0.5246, 0.7712, 0.6618, 0.7712, 0.6816, 0.7972, 0.5047, 0.7972, 0.5183, 0.7815, 0.6681, 0.7815, 0.5047, 0.7972, 0.6816, 0.7972, 0.6922, 0.8268, 0.4942, 0.8268, 0.6922, 0.8621, 0.4942, 0.8621, 0.4942, 0.8268, 0.6922, 0.8268, 0.6922, 0.8621, 0.6756, 0.8957, 0.5108, 0.8957, 0.4942, 0.8621, 0.6483, 0.9146, 0.5381, 0.9146, 0.5108, 0.8957, 0.6756, 0.8957, 0.0476, 0.7815, 0.05389, 0.7712, 0.1911, 0.7712, 0.1974, 0.7815, 0.03404, 0.7972, 0.0476, 0.7815, 0.1974, 0.7815, 0.2109, 0.7972, 0.2109, 0.7972, 0.2215, 0.8268, 0.02348, 0.8268, 0.03404, 0.7972, 0.02348, 0.8621, 0.02348, 0.8268, 0.2215, 0.8268, 0.2215, 0.8621, 0.2215, 0.8621, 0.2049, 0.8957, 0.04011, 0.8957, 0.02348, 0.8621, 0.04011, 0.8957, 0.2049, 0.8957, 0.1776, 0.9146, 0.06741, 0.9146, 0.4419, 0.2685, 0.2594, 0.2685, 0.2594, 0.2367, 0.4419, 0.2367, 0.427, 0.2797, 0.2743, 0.2797, 0.2594, 0.2685, 0.4419, 0.2685])
me_cylinder.materials.append(mat_none)
me_cylinder.use_remesh_fix_poles = True
me_cylinder.use_remesh_preserve_attributes = False
me_cylinder.use_mirror_vertex_groups = False
me_cylinder.update()
me_cylinder.normals_split_custom_set([tuple(v) for v in zip(*[iter([-9.131e-06, -1.873e-07, 1.0, -9.131e-06, -1.873e-07, 1.0, 0.3827, -8.945e-08, 0.9239, 0.3827, -8.945e-08, 0.9239, 0.3827, -8.945e-08, 0.9239, 0.3827, -8.945e-08, 0.9239, 0.7071, -9.974e-08, 0.7071, 0.7071, -9.974e-08, 0.7071, 0.7071, -9.974e-08, 0.7071, 0.7071, -9.974e-08, 0.7071, 0.9239, -9.273e-08, 0.3827, 0.9239, -9.273e-08, 0.3827, 0.9239, -9.273e-08, 0.3827, 0.9239, -9.273e-08, 0.3827, 1.0, 1.533e-07, -9.15e-06, 1.0, 1.533e-07, -9.082e-06, 1.0, 1.533e-07, -9.082e-06, 1.0, 1.533e-07, -9.15e-06, 0.9239, 1.581e-07, -0.3827, 0.9239, 1.581e-07, -0.3827, 0.9239, 1.581e-07, -0.3827, 0.9239, 1.581e-07, -0.3827, 0.7071, 1.307e-07, -0.7071, 0.7071, 1.307e-07, -0.7071, 0.7071, 1.307e-07, -0.7071, 0.7071, 1.307e-07, -0.7071, 0.3827, 1.683e-07, -0.9239, 0.3827, 1.683e-07, -0.9239, 0.3827, 1.683e-07, -0.9239, 0.3827, 1.683e-07, -0.9239, -9.082e-06, 1.57e-07, -1.0, -9.082e-06, 1.57e-07, -1.0, -9.082e-06, 1.57e-07, -1.0, -9.082e-06, 1.57e-07, -1.0, -0.3827, 1.501e-07, -0.9239, -0.3827, 1.501e-07, -0.9239, -0.3827, 1.501e-07, -0.9239, -0.3827, 1.501e-07, -0.9239, -0.7071, 1.644e-07, -0.7071, -0.7071, 1.644e-07, -0.7071, -0.7071, 1.644e-07, -0.7071, -0.7071, 1.644e-07, -0.7071, -0.9239, -1.035e-07, -0.3827, -0.9239, -1.035e-07, -0.3827, -0.9239, -1.035e-07, -0.3827, -0.9239, -1.035e-07, -0.3827, -1.0, -2.423e-07, -9.15e-06, -1.0, -2.423e-07, -9.092e-06, -1.0, -2.423e-07, -9.092e-06, -1.0, -2.423e-07, -9.15e-06, -0.9239, -1.553e-09, 0.3827, -0.9239, -1.553e-09, 0.3827, -0.9239, -1.553e-09, 0.3827, -0.9239, -1.553e-09, 0.3827, -0.7071, -2.095e-09, 0.7071, -0.7071, -2.095e-09, 0.7071, 0.0, -1.0, -6.531e-08, 0.0, -1.0, -6.531e-08, 0.0, -1.0, -6.531e-08, 0.0, -1.0, -6.531e-08, 0.0, -1.0, -6.531e-08, 0.0, -1.0, -6.531e-08, 0.0, -1.0, -6.531e-08, 0.0, -1.0, -6.531e-08, 0.0, -1.0, -6.531e-08, 0.0, -1.0, -6.531e-08, 0.0, -1.0, -6.531e-08, 0.0, -1.0, -6.531e-08, 0.0, -1.0, -6.531e-08, 0.0, -1.0, -6.531e-08, 0.0, -1.0, -6.531e-08, 0.0, -1.0, -6.531e-08, -0.7071, -2.095e-09, 0.7071, -0.7071, -2.095e-09, 0.7071, -0.3827, -1.153e-07, 0.9239, -0.3827, -1.153e-07, 0.9239, -0.3827, -1.153e-07, 0.9239, -0.3827, -1.153e-07, 0.9239, -9.131e-06, -1.873e-07, 1.0, -9.131e-06, -1.873e-07, 1.0, 9.131e-06, -1.667e-07, 1.0, -0.3827, -8.336e-08, 0.9239, -0.3827, -8.336e-08, 0.9239, 9.131e-06, -1.667e-07, 1.0, -0.3827, -8.336e-08, 0.9239, -0.7071, -8.336e-08, 0.7071, -0.7071, -8.336e-08, 0.7071, -0.3827, -8.336e-08, 0.9239, -0.7071, -8.336e-08, 0.7071, -0.9239, -8.336e-08, 0.3827, -0.9239, -8.336e-08, 0.3827, -0.7071, -8.336e-08, 0.7071, -0.9239, -8.336e-08, 0.3827, -1.0, 1.667e-07, -9.082e-06, -1.0, 1.667e-07, -9.15e-06, -0.9239, -8.336e-08, 0.3827, -1.0, 1.667e-07, -9.082e-06, -0.9239, 1.667e-07, -0.3827, -0.9239, 1.667e-07, -0.3827, -1.0, 1.667e-07, -9.15e-06, -0.9239, 1.667e-07, -0.3827, -0.7071, 8.336e-08, -0.7071, -0.7071, 8.336e-08, -0.7071, -0.9239, 1.667e-07, -0.3827, -0.7071, 8.336e-08, -0.7071, -0.3827, 1.25e-07, -0.9239, -0.3827, 1.25e-07, -0.9239, -0.7071, 8.336e-08, -0.7071, -0.3827, 1.25e-07, -0.9239, 9.082e-06, 1.25e-07, -1.0, 9.082e-06, 1.25e-07, -1.0, -0.3827, 1.25e-07, -0.9239, 9.082e-06, 1.25e-07, -1.0, 0.3827, 8.336e-08, -0.9239, 0.3827, 8.336e-08, -0.9239, 9.082e-06, 1.25e-07, -1.0, 0.3827, 8.336e-08, -0.9239, 0.7071, 1.667e-07, -0.7071, 0.7071, 1.667e-07, -0.7071, 0.3827, 8.336e-08, -0.9239, 0.7071, 1.667e-07, -0.7071, 0.9239, -5.332e-12, -0.3827, 0.9239, -5.221e-12, -0.3827, 0.7071, 1.667e-07, -0.7071, 0.9239, -5.332e-12, -0.3827, 1.0, -1.667e-07, -9.092e-06, 1.0, -1.667e-07, -9.15e-06, 0.9239, -5.221e-12, -0.3827, 1.0, -1.667e-07, -9.092e-06, 0.9239, 0.0, 0.3827, 0.9239, 0.0, 0.3827, 1.0, -1.667e-07, -9.15e-06, 0.9239, 0.0, 0.3827, 0.7071, 0.0, 0.7071, 0.7071, 0.0, 0.7071, 0.9239, 0.0, 0.3827, 0.0, -1.0, -6.531e-08, 0.0, -1.0, -6.531e-08, 0.0, -1.0, -6.531e-08, 0.0, -1.0, -6.531e-08, 0.0, -1.0, -6.531e-08, 0.0, -1.0, -6.531e-08, 0.0, -1.0, -6.531e-08, 0.0, -1.0, -6.531e-08, 0.0, -1.0, -6.531e-08, 0.0, -1.0, -6.531e-08, 0.0, -1.0, -6.531e-08, 0.0, -1.0, -6.531e-08, 0.0, -1.0, -6.531e-08, 0.0, -1.0, -6.531e-08, 0.0, -1.0, -6.531e-08, 0.0, -1.0, -6.531e-08, 0.7071, 0.0, 0.7071, 0.3827, -8.336e-08, 0.9239, 0.3827, -8.336e-08, 0.9239, 0.7071, 0.0, 0.7071, 0.3827, -8.336e-08, 0.9239, 9.131e-06, -1.667e-07, 1.0, 9.131e-06, -1.667e-07, 1.0, 0.3827, -8.336e-08, 0.9239, -9.092e-06, -1.667e-07, 1.0, 0.3827, -1.667e-07, 0.9239, 0.3827, -1.667e-07, 0.9239, -9.092e-06, -1.667e-07, 1.0, 0.3827, -1.667e-07, 0.9239, 0.7071, -1.845e-14, 0.7071, 0.7071, 0.0, 0.7071, 0.3827, -1.667e-07, 0.9239, 0.7071, -1.845e-14, 0.7071, 0.9239, 8.336e-08, 0.3827, 0.9239, 8.336e-08, 0.3827, 0.7071, 0.0, 0.7071, 0.9239, 8.336e-08, 0.3827, 1.0, 1.667e-07, -9.16e-06, 1.0, 1.667e-07, -9.102e-06, 0.9239, 8.336e-08, 0.3827, 1.0, 1.667e-07, -9.16e-06, 0.9239, 1.667e-07, -0.3827, 0.9239, 1.667e-07, -0.3827, 1.0, 1.667e-07, -9.102e-06, 0.9239, 1.667e-07, -0.3827, 0.7071, 8.336e-08, -0.7071, 0.7071, 8.336e-08, -0.7071, 0.9239, 1.667e-07, -0.3827, 0.7071, 8.336e-08, -0.7071, 0.3827, 1.667e-07, -0.9239, 0.3827, 1.667e-07, -0.9239, 0.7071, 8.336e-08, -0.7071, 0.3827, 1.667e-07, -0.9239, -9.131e-06, 1.667e-07, -1.0, -9.131e-06, 1.667e-07, -1.0, 0.3827, 1.667e-07, -0.9239, -9.131e-06, 1.667e-07, -1.0, -0.3827, 8.336e-08, -0.9239, -0.3827, 8.336e-08, -0.9239, -9.131e-06, 1.667e-07, -1.0, -0.3827, 8.336e-08, -0.9239, -0.7071, 0.0, -0.7071, -0.7071, 0.0, -0.7071, -0.3827, 8.336e-08, -0.9239, -0.7071, 0.0, -0.7071, -0.9239, -1.667e-07, -0.3827, -0.9239, -1.667e-07, -0.3827, -0.7071, 0.0, -0.7071, -0.9239, -1.667e-07, -0.3827, -1.0, -1.667e-07, -9.16e-06, -1.0, -1.667e-07, -9.102e-06, -0.9239, -1.667e-07, -0.3827, -1.0, -1.667e-07, -9.16e-06, -0.9239, -3.334e-07, 0.3827, -0.9239, -3.334e-07, 0.3827, -1.0, -1.667e-07, -9.102e-06, -0.9239, -3.334e-07, 0.3827, -0.7071, -3.334e-07, 0.7071, -0.7071, -3.334e-07, 0.7071, -0.9239, -3.334e-07, 0.3827, 0.0, 1.0, -6.531e-08, 0.0, 1.0, -6.531e-08, 0.0, 1.0, -6.531e-08, 0.0, 1.0, -6.531e-08, 0.0, 1.0, -6.531e-08, 0.0, 1.0, -6.531e-08, 0.0, 1.0, -6.531e-08, 0.0, 1.0, -6.531e-08, 0.0, 1.0, -6.531e-08, 0.0, 1.0, -6.531e-08, 0.0, 1.0, -6.531e-08, 0.0, 1.0, -6.531e-08, 0.0, 1.0, -6.531e-08, 0.0, 1.0, -6.531e-08, 0.0, 1.0, -6.531e-08, 0.0, 1.0, -6.531e-08, -0.7071, -3.334e-07, 0.7071, -0.3827, -8.336e-08, 0.9239, -0.3827, -8.336e-08, 0.9239, -0.7071, -3.334e-07, 0.7071, -0.3827, -8.336e-08, 0.9239, -9.092e-06, -1.667e-07, 1.0, -9.092e-06, -1.667e-07, 1.0, -0.3827, -8.336e-08, 0.9239, 9.092e-06, -1.873e-07, 1.0, 9.092e-06, -1.873e-07, 1.0, -0.3827, -1.61e-07, 0.9239, -0.3827, -1.61e-07, 0.9239, -0.3827, -1.61e-07, 0.9239, -0.3827, -1.61e-07, 0.9239, -0.7071, -4.57e-09, 0.7071, -0.7071, -4.57e-09, 0.7071, -0.7071, -4.57e-09, 0.7071, -0.7071, -4.57e-09, 0.7071, -0.9239, 9.322e-08, 0.3827, -0.9239, 9.322e-08, 0.3827, -0.9239, 9.322e-08, 0.3827, -0.9239, 9.322e-08, 0.3827, -1.0, 1.806e-07, -9.102e-06, -1.0, 1.806e-07, -9.16e-06, -1.0, 1.806e-07, -9.16e-06, -1.0, 1.806e-07, -9.102e-06, -0.9239, 1.544e-07, -0.3827, -0.9239, 1.544e-07, -0.3827, -0.9239, 1.544e-07, -0.3827, -0.9239, 1.544e-07, -0.3827, -0.7071, 6.537e-08, -0.7071, -0.7071, 6.537e-08, -0.7071, -0.7071, 6.537e-08, -0.7071, -0.7071, 6.537e-08, -0.7071, -0.3827, 1.342e-07, -0.9239, -0.3827, 1.342e-07, -0.9239, -0.3827, 1.342e-07, -0.9239, -0.3827, 1.342e-07, -0.9239, 9.131e-06, 1.494e-07, -1.0, 9.131e-06, 1.494e-07, -1.0, 9.131e-06, 1.494e-07, -1.0, 9.131e-06, 1.494e-07, -1.0, 0.3827, 9.589e-08, -0.9239, 0.3827, 9.589e-08, -0.9239, 0.3827, 9.589e-08, -0.9239, 0.3827, 9.589e-08, -0.9239, 0.7071, 2.636e-08, -0.7071, 0.7071, 2.636e-08, -0.7071, 0.7071, 2.636e-08, -0.7071, 0.7071, 2.636e-08, -0.7071, 0.9239, -1.791e-07, -0.3827, 0.9239, -1.791e-07, -0.3827, 0.9239, -1.791e-07, -0.3827, 0.9239, -1.791e-07, -0.3827, 1.0, -2.07e-07, -9.102e-06, 1.0, -2.07e-07, -9.16e-06, 1.0, -2.07e-07, -9.16e-06, 1.0, -2.07e-07, -9.102e-06, 0.9239, -3.078e-07, 0.3827, 0.9239, -3.078e-07, 0.3827, 0.9239, -3.078e-07, 0.3827, 0.9239, -3.078e-07, 0.3827, 0.7071, -3.084e-07, 0.7071, 0.7071, -3.084e-07, 0.7071, 0.0, 1.0, -6.531e-08, 0.0, 1.0, -6.531e-08, 0.0, 1.0, -6.531e-08, 0.0, 1.0, -6.531e-08, 0.0, 1.0, -6.531e-08, 0.0, 1.0, -6.531e-08, 0.0, 1.0, -6.531e-08, 0.0, 1.0, -6.531e-08, 0.0, 1.0, -6.531e-08, 0.0, 1.0, -6.531e-08, 0.0, 1.0, -6.531e-08, 0.0, 1.0, -6.531e-08, 0.0, 1.0, -6.531e-08, 0.0, 1.0, -6.531e-08, 0.0, 1.0, -6.531e-08, 0.0, 1.0, -6.531e-08, 0.7071, -3.084e-07, 0.7071, 0.7071, -3.084e-07, 0.7071, 0.3827, -1.153e-07, 0.9239, 0.3827, -1.153e-07, 0.9239, 0.3827, -1.153e-07, 0.9239, 0.3827, -1.153e-07, 0.9239, 9.092e-06, -1.873e-07, 1.0, 9.092e-06, -1.873e-07, 1.0, -1.0, -6.045e-08, 0.0, -1.0, -6.045e-08, 0.0, -1.0, -6.045e-08, 0.0, -1.0, -6.045e-08, 0.0, 1.0, -6.045e-08, 0.0, 1.0, -6.045e-08, 0.0, 1.0, -6.045e-08, 0.0, 1.0, -6.045e-08, 0.0, -0.5936, 1.163e-07, -0.8048, -0.5936, 1.163e-07, -0.8048, -0.5936, 1.163e-07, -0.8048, -0.5936, 1.163e-07, -0.8048, 0.4847, -1.222e-07, 0.8747, 0.4847, -1.222e-07, 0.8747, 0.4847, -1.222e-07, 0.8747, 0.4847, -1.222e-07, 0.8747, 1.0, -4.479e-07, 0.0, 1.0, -5.427e-07, 0.0, 1.0, -5.299e-07, 0.0, 1.0, -4.027e-07, 0.0, -0.5204, -1.254e-07, 0.8539, -0.5204, -1.254e-07, 0.8539, -0.5204, -1.254e-07, 0.8539, -0.5204, -1.254e-07, 0.8539, 0.0, -0.6254, 0.7803, 0.0, -0.6254, 0.7803, 0.0, -0.6254, 0.7803, 0.0, -0.6254, 0.7803, 1.0, 0.0, 0.0, 1.0, -1.108e-07, 0.0, 1.0, -9.508e-08, 0.0, 1.0, 0.0, 0.0, -4.821e-09, 1.0, 1.006e-07, -1.309e-08, 1.0, 2.731e-07, 9.765e-09, 1.0, 4.074e-07, 3.061e-09, 1.0, 1.277e-07, 0.5936, 1.444e-07, -0.8048, 0.5936, 1.444e-07, -0.8048, 0.5936, 1.444e-07, -0.8048, 0.5936, 1.444e-07, -0.8048, 1.309e-08, -1.0, 2.288e-07, 4.821e-09, -1.0, -2.673e-08, -3.061e-09, -1.0, -2.644e-09, -9.765e-09, -1.0, 3.763e-07, 1.0, 0.0, 0.0, 1.0, 0.0, 0.0, 1.0, 0.0, 0.0, 1.0, 0.0, 0.0, 0.235, -0.2469, 0.9401, 0.235, 0.2469, 0.9401, 0.2012, 0.161, 0.9662, 0.2012, -0.161, 0.9662, -1.0, 1.422e-07, 0.0, -1.0, 1.404e-07, 0.0, -1.0, 2.224e-07, 0.0, -1.0, 2.197e-07, 0.0, 0.657, -1.162e-07, 0.7539, 0.657, -1.162e-07, 0.7539, 0.657, -1.162e-07, 0.7539, 0.657, -1.162e-07, 0.7539, 1.0, -9.267e-09, 0.0, 1.0, -1.042e-07, 0.0, 1.0, -1.035e-07, 0.0, 1.0, 2.065e-08, 0.0, -1.0, 0.0, 0.0, -1.0, 0.0, 0.0, -1.0, 0.0, 0.0, -1.0, 0.0, 0.0, -1.0, 0.0, 0.0, -1.0, 0.0, 0.0, -1.0, -1.892e-07, 0.0, -1.0, -1.858e-07, 0.0, -1.0, -1.431e-07, 0.0, -1.0, -1.286e-07, 0.0, 0.0, -1.0, -1.703e-07, 0.0, -1.0, -1.703e-07, 0.0, -1.0, -1.703e-07, 0.0, -1.0, -1.703e-07, 0.0, -1.551e-07, 1.0, 0.0, -1.551e-07, 1.0, 0.0, -1.551e-07, 1.0, 0.0, -1.551e-07, 1.0, 1.0, 0.0, 0.0, 1.0, 0.0, 0.0, 1.0, 0.0, 0.0, 1.0, 0.0, 0.0, -1.0, 7.71e-08, 0.0, -1.0, 5.196e-08, 0.0, -1.0, 1.404e-07, 0.0, -1.0, 1.422e-07, 0.0, 0.0, -0.8645, 0.5026, 0.0, -0.8645, 0.5026, 0.0, -0.9854, 0.1703, 0.0, -0.9854, 0.1703, -4.821e-09, 1.0, 1.006e-07, -1.751e-08, 1.0, 3.652e-07, -1.751e-08, 1.0, 3.652e-07, -1.309e-08, 1.0, 2.731e-07, -1.0, 1.354e-07, 0.0, -1.0, 1.506e-07, 0.0, -1.0, 2.197e-07, 0.0, -1.0, 2.224e-07, 0.0, 1.0, -1.205e-07, 0.0, 1.0, -1.083e-07, 0.0, 1.0, -5.299e-07, 0.0, 1.0, -5.427e-07, 0.0, 0.0, 1.0, 1.703e-07, 0.0, 1.0, 1.703e-07, 0.0, 1.0, 1.703e-07, 0.0, 1.0, 1.703e-07, 0.0, 1.729e-07, -1.0, 0.0, 1.729e-07, -1.0, 0.0, 1.729e-07, -1.0, 0.0, 1.729e-07, -1.0, 1.0, -1.532e-08, 0.0, 1.0, -1.532e-08, 0.0, 1.0, -9.267e-09, 0.0, 1.0, -9.267e-09, 0.0, -0.6027, -1.219e-07, 0.7979, -0.6027, -1.219e-07, 0.7979, -0.6027, -1.219e-07, 0.7979, -0.6027, -1.219e-07, 0.7979, -1.0, 2.216e-07, 0.0, -1.0, -1.286e-07, 0.0, -1.0, -1.431e-07, 0.0, -1.0, 1.902e-07, 0.0, 0.0, 0.8645, 0.5026, 0.0, 0.8645, 0.5026, 0.0, 0.9854, 0.1703, 0.0, 0.9854, 0.1703, 0.235, 0.2469, 0.9401, 0.0, 0.4249, 0.9052, 0.0, 0.2471, 0.969, 0.2012, 0.161, 0.9662, 0.0, -0.4249, 0.9052, 0.235, -0.2469, 0.9401, 0.2012, -0.161, 0.9662, 0.0, -0.2471, 0.969, 0.0, -0.9083, 0.4183, 0.0, -0.9083, 0.4183, 0.0, -0.9624, -0.2716, 0.0, -0.9624, -0.2716, 0.0, 0.6501, 0.7599, 0.0, 0.6501, 0.7599, 0.0, 0.9083, 0.4183, 0.0, 0.9083, 0.4183, 0.0, -0.6501, 0.7599, 0.0, -0.6501, 0.7599, 0.0, -0.9083, 0.4183, 0.0, -0.9083, 0.4183, 0.0, 0.9624, -0.2716, 0.0, 0.9624, -0.2716, 0.0, 0.8077, -0.5896, 0.0, 0.8077, -0.5896, 0.0, 0.9083, 0.4183, 0.0, 0.9083, 0.4183, 0.0, 0.9624, -0.2716, 0.0, 0.9624, -0.2716, -1.0, 7.71e-08, 0.0, -1.0, 0.0, 0.0, -1.0, 0.0, 0.0, -1.0, 5.196e-08, 0.0, 0.0, 0.7567, -0.6537, 0.0, 0.7567, -0.6537, 0.0, 0.298, -0.9546, 0.0, 0.298, -0.9546, 0.0, -0.9624, -0.2716, 0.0, -0.9624, -0.2716, 0.0, -0.8077, -0.5896, 0.0, -0.8077, -0.5896, 0.0, -0.8645, -0.5026, 0.0, -0.8645, -0.5026, 0.0, -0.9854, -0.1703, 0.0, -0.9854, -0.1703, 0.0, -0.8077, -0.5896, 0.0, -0.8077, -0.5896, 0.0, -0.8645, -0.5026, 0.0, -0.8645, -0.5026, 0.0, 0.8077, -0.5896, 0.0, 0.8077, -0.5896, 0.0, 0.8645, -0.5026, 0.0, 0.8645, -0.5026, 0.0, 0.8645, -0.5026, 0.0, 0.8645, -0.5026, 0.0, 0.9854, -0.1703, 0.0, 0.9854, -0.1703, 0.0, 0.6963, -0.7178, 0.0, 0.6963, -0.7178, 0.0, 0.6963, -0.7178, 0.0, 0.6963, -0.7178, -3.061e-09, -1.0, -2.644e-09, -1.187e-08, -1.0, 4.952e-07, -1.187e-08, -1.0, 4.952e-07, -9.765e-09, -1.0, 3.763e-07, 0.0, -0.9854, -0.1703, 0.0, -0.9854, -0.1703, 0.0, -0.9737, 0.2277, 0.0, -0.9737, 0.2277, 0.0, 0.9854, -0.1703, 0.0, 0.9854, -0.1703, 0.0, 0.9737, 0.2277, 0.0, 0.9737, 0.2277, 0.0, -0.7567, 0.6537, 0.0, -0.7567, 0.6537, 0.0, -0.298, 0.9546, 0.0, -0.298, 0.9546, 0.0, -0.9737, 0.2277, 0.0, -0.9737, 0.2277, 0.0, -0.7567, 0.6537, 0.0, -0.7567, 0.6537, 0.0, 0.9737, 0.2277, 0.0, 0.9737, 0.2277, 0.0, 0.7567, 0.6537, 0.0, 0.7567, 0.6537, 0.0, 0.298, 0.9546, 0.0, 0.298, 0.9546, 0.0, -0.298, 0.9546, 0.0, -0.298, 0.9546, 0.0, 0.7567, 0.6537, 0.0, 0.7567, 0.6537, 0.0, 0.298, 0.9546, 0.0, 0.298, 0.9546, 1.0, 0.0, 0.0, 1.0, 0.0, 0.0, 1.0, -9.267e-09, 0.0, 1.0, 2.065e-08, 0.0, 1.0, -4.027e-07, 0.0, 1.0, 0.0, 0.0, 1.0, 0.0, 0.0, 1.0, -4.479e-07, 0.0, 0.0, -0.6963, -0.7178, 0.0, -0.6963, -0.7178, 0.0, -0.6963, -0.7178, 0.0, -0.6963, -0.7178, -1.0, -5.034e-08, 0.0, -1.0, -5.599e-08, 0.0, -1.0, -1.858e-07, 0.0, -1.0, -1.892e-07, 0.0, 1.0, 0.0, 0.0, 1.0, -1.083e-07, 0.0, 1.0, -1.205e-07, 0.0, 1.0, 0.0, 0.0, 0.0, -0.4885, 0.8726, 0.0, -0.4885, 0.8726, 0.0, -0.8077, 0.5896, 0.0, -0.8077, 0.5896, 0.0, 0.2471, 0.969, 0.0, -0.2471, 0.969, 0.2012, -0.161, 0.9662, 0.2012, 0.161, 0.9662, 1.187e-08, 1.0, 4.952e-07, 3.061e-09, 1.0, 1.277e-07, 9.765e-09, 1.0, 4.074e-07, 1.187e-08, 1.0, 4.952e-07, 0.0, -0.4885, 0.8726, 0.0, -0.4885, 0.8726, 0.0, 0.4885, 0.8726, 0.0, 0.4885, 0.8726, 1.0, 0.0, 0.0, 1.0, 0.0, 0.0, 1.0, 0.0, 0.0, 1.0, 0.0, 0.0, 0.0, -0.7567, -0.6537, 0.0, -0.7567, -0.6537, 0.0, -0.298, -0.9546, 0.0, -0.298, -0.9546, 0.0, -0.7567, -0.6537, 0.0, -0.7567, -0.6537, 0.0, -0.9737, -0.2277, 0.0, -0.9737, -0.2277, 0.0, -0.9854, 0.1703, 0.0, -0.9854, 0.1703, 0.0, -0.9737, -0.2277, 0.0, -0.9737, -0.2277, 1.751e-08, -1.0, 3.652e-07, 4.821e-09, -1.0, -2.673e-08, 1.309e-08, -1.0, 2.288e-07, 1.751e-08, -1.0, 3.652e-07, 1.0, 0.0, 0.0, 1.0, 0.0, 0.0, 1.0, 0.0, 0.0, 1.0, -1.532e-08, 0.0, 1.0, -1.532e-08, 0.0, 1.0, 0.0, 0.0, 0.0, 0.9737, -0.2277, 0.0, 0.9737, -0.2277, 0.0, 0.9854, 0.1703, 0.0, 0.9854, 0.1703, 0.0, -0.8077, 0.5896, 0.0, -0.8077, 0.5896, 0.0, -0.8645, 0.5026, 0.0, -0.8645, 0.5026, -1.0, 1.354e-07, 0.0, -1.0, -2.216e-07, 0.0, -1.0, -1.902e-07, 0.0, -1.0, 1.506e-07, 0.0, 1.0, 0.0, 0.0, 1.0, 0.0, 0.0, 1.0, 0.0, 0.0, 1.0, 0.0, 0.0, 1.0, 0.0, 0.0, 1.0, 0.0, 0.0, 1.0, 0.0, 0.0, 1.0, 0.0, 0.0, 0.0, 0.298, -0.9546, 0.0, 0.298, -0.9546, 0.0, -0.298, -0.9546, 0.0, -0.298, -0.9546, 0.0, 0.6254, 0.7803, 0.0, 0.6254, 0.7803, 0.0, 0.6254, 0.7803, 0.0, 0.6254, 0.7803, 0.0, 0.9737, -0.2277, 0.0, 0.9737, -0.2277, 0.0, 0.7567, -0.6537, 0.0, 0.7567, -0.6537, -1.0, 0.0, 0.0, -1.0, 0.0, 0.0, -1.0, 0.0, 0.0, -1.0, 0.0, 0.0, 0.0, 0.8077, 0.5896, 0.0, 0.8077, 0.5896, 0.0, 0.4885, 0.8726, 0.0, 0.4885, 0.8726, 0.0, 0.8645, 0.5026, 0.0, 0.8645, 0.5026, 0.0, 0.8077, 0.5896, 0.0, 0.8077, 0.5896, -1.0, -5.034e-08, 0.0, -1.0, 0.0, 0.0, -1.0, 0.0, 0.0, -1.0, -5.599e-08, 0.0, 0.0, 0.8645, 0.5026, 0.0, 0.8645, 0.5026, 0.0, 0.9854, 0.1703, 0.0, 0.9854, 0.1703, -1.0, -1.902e-07, 0.0, -1.0, -2.216e-07, 0.0, -1.0, -2.07e-07, 0.0, -1.0, -2.083e-07, 0.0, 0.0, 1.0, 2.889e-07, 0.0, 1.0, 2.889e-07, 0.3827, 0.9239, 2.167e-07, 0.3827, 0.9239, 2.167e-07, 0.3827, 0.9239, 2.167e-07, 0.3827, 0.9239, 2.167e-07, 0.7071, 0.7071, 1.445e-07, 0.7071, 0.7071, 1.445e-07, 0.7071, 0.7071, 1.445e-07, 0.7071, 0.7071, 1.445e-07, 0.9239, 0.3827, 9.029e-08, 0.9239, 0.3827, 9.029e-08, 0.9239, 0.3827, 9.029e-08, 0.9239, 0.3827, 9.029e-08, 1.0, 1.934e-08, 2.306e-15, 1.0, -1.934e-08, -2.306e-15, 1.0, -1.934e-08, -2.306e-15, 1.0, 1.934e-08, 2.306e-15, 0.9239, -0.3827, -5.417e-08, 0.9239, -0.3827, -5.417e-08, 0.9239, -0.3827, -5.417e-08, 0.9239, -0.3827, -5.417e-08, 0.7071, -0.7071, -1.083e-07, 0.7071, -0.7071, -1.083e-07, 0.7071, -0.7071, -1.083e-07, 0.7071, -0.7071, -1.083e-07, 0.3827, -0.9239, -7.223e-08, 0.3827, -0.9239, -7.223e-08, 0.3827, -0.9239, -7.223e-08, 0.3827, -0.9239, -7.223e-08, 0.0, -1.0, 0.0, 0.0, -1.0, 0.0, 0.0, -1.0, 0.0, 0.0, -1.0, 0.0, -0.3827, -0.9239, -7.223e-08, -0.3827, -0.9239, -7.223e-08, -0.3827, -0.9239, -7.223e-08, -0.3827, -0.9239, -7.223e-08, -0.7071, -0.7071, -1.083e-07, -0.7071, -0.7071, -1.083e-07, -0.7071, -0.7071, -1.083e-07, -0.7071, -0.7071, -1.083e-07, -0.9239, -0.3827, -5.417e-08, -0.9239, -0.3827, -5.417e-08, -0.9239, -0.3827, -5.417e-08, -0.9239, -0.3827, -5.417e-08, -1.0, 1.934e-08, 2.306e-15, -1.0, -1.934e-08, -2.306e-15, -1.0, -1.934e-08, -2.306e-15, -1.0, 1.934e-08, 2.306e-15, -0.9239, 0.3827, 5.417e-08, -0.9239, 0.3827, 5.417e-08, -0.9239, 0.3827, 5.417e-08, -0.9239, 0.3827, 5.417e-08, -0.7071, 0.7071, 1.083e-07, -0.7071, 0.7071, 1.083e-07, -3.374e-08, -2.185e-07, 1.0, -3.374e-08, -2.185e-07, 1.0, -3.374e-08, -2.185e-07, 1.0, -3.374e-08, -2.185e-07, 1.0, -3.374e-08, -2.185e-07, 1.0, -3.374e-08, -2.185e-07, 1.0, -3.374e-08, -2.185e-07, 1.0, -3.374e-08, -2.185e-07, 1.0, -3.374e-08, -2.185e-07, 1.0, -3.374e-08, -2.185e-07, 1.0, -3.374e-08, -2.185e-07, 1.0, -3.374e-08, -2.185e-07, 1.0, -3.374e-08, -2.185e-07, 1.0, -3.374e-08, -2.185e-07, 1.0, -3.374e-08, -2.185e-07, 1.0, -3.374e-08, -2.185e-07, 1.0, -0.7071, 0.7071, 1.083e-07, -0.7071, 0.7071, 1.083e-07, -0.3827, 0.9239, 2.167e-07, -0.3827, 0.9239, 2.167e-07, -0.3827, 0.9239, 2.167e-07, -0.3827, 0.9239, 2.167e-07, 0.0, 1.0, 2.889e-07, 0.0, 1.0, 2.889e-07, -1.0, 1.902e-07, 0.0, -1.0, 2.083e-07, 0.0, -1.0, 2.071e-07, 0.0, -1.0, 2.216e-07, 0.0, -1.0, -2.083e-07, 0.0, -1.0, -2.07e-07, 0.0, -1.0, 0.0, 0.0, -1.0, 0.0, 0.0, -1.0, 2.071e-07, 0.0, -1.0, 2.083e-07, 0.0, -1.0, 0.0, 0.0, -1.0, 0.0, 0.0, 1.0, -1.035e-07, 0.0, 1.0, -1.042e-07, 0.0, 1.0, -9.508e-08, 0.0, 1.0, -1.108e-07, 0.0, 1.0, -9.267e-09, 0.0, 1.0, -9.267e-09, 0.0, 1.0, 2.065e-08, 0.0, 1.0, 2.065e-08, 0.0, 0.0, 0.8645, 0.5026, 0.0, 0.8645, 0.5026, 0.0, 0.9854, 0.1703, 0.0, 0.9854, 0.1703, 0.0, 0.8645, 0.5026, 0.0, 0.8645, 0.5026, 0.0, 0.8077, 0.5896, 0.0, 0.8077, 0.5896, 0.0, 0.8645, 0.5026, 0.0, 0.8645, 0.5026, 0.0, 0.8077, 0.5896, 0.0, 0.8077, 0.5896, 0.0, 0.8077, 0.5896, 0.0, 0.8077, 0.5896, 0.0, 0.4885, 0.8726, 0.0, 0.4885, 0.8726, 0.0, 0.8077, 0.5896, 0.0, 0.8077, 0.5896, 0.0, 0.4885, 0.8726, 0.0, 0.4885, 0.8726, 0.0, 0.9737, -0.2277, 0.0, 0.9737, -0.2277, 0.0, 0.7567, -0.6537, 0.0, 0.7567, -0.6537, 0.0, 0.9737, -0.2277, 0.0, 0.9737, -0.2277, 0.0, 0.7567, -0.6537, 0.0, 0.7567, -0.6537, 0.0, 0.298, -0.9546, 0.0, 0.298, -0.9546, 0.0, -0.298, -0.9546, 0.0, -0.298, -0.9546, 0.0, 0.298, -0.9546, 0.0, 0.298, -0.9546, 0.0, -0.298, -0.9546, 0.0, -0.298, -0.9546, 0.0, -0.8077, 0.5896, 0.0, -0.8077, 0.5896, 0.0, -0.8645, 0.5026, 0.0, -0.8645, 0.5026, 0.0, -0.8077, 0.5896, 0.0, -0.8077, 0.5896, 0.0, -0.8645, 0.5026, 0.0, -0.8645, 0.5026, 0.0, 0.9737, -0.2277, 0.0, 0.9737, -0.2277, 0.0, 0.9854, 0.1703, 0.0, 0.9854, 0.1703, 0.0, 0.9737, -0.2277, 0.0, 0.9737, -0.2277, 0.0, 0.9854, 0.1703, 0.0, 0.9854, 0.1703, 0.0, -0.9854, 0.1703, 0.0, -0.9854, 0.1703, 0.0, -0.9737, -0.2277, 0.0, -0.9737, -0.2277, 0.0, -0.9854, 0.1703, 0.0, -0.9854, 0.1703, 0.0, -0.9737, -0.2277, 0.0, -0.9737, -0.2277, 0.0, -0.7567, -0.6537, 0.0, -0.7567, -0.6537, 0.0, -0.9737, -0.2277, 0.0, -0.9737, -0.2277, 0.0, -0.7567, -0.6537, 0.0, -0.7567, -0.6537, 0.0, -0.9737, -0.2277, 0.0, -0.9737, -0.2277, 0.0, -0.7567, -0.6537, 0.0, -0.7567, -0.6537, 0.0, -0.298, -0.9546, 0.0, -0.298, -0.9546, 0.0, -0.7567, -0.6537, 0.0, -0.7567, -0.6537, 0.0, -0.298, -0.9546, 0.0, -0.298, -0.9546, 0.0, -0.4885, 0.8726, 0.0, -0.4885, 0.8726, 0.0, 0.4885, 0.8726, 0.0, 0.4885, 0.8726, 0.0, -0.4885, 0.8726, 0.0, -0.4885, 0.8726, 0.0, 0.4885, 0.8726, 0.0, 0.4885, 0.8726, 0.0, -0.4885, 0.8726, 0.0, -0.4885, 0.8726, 0.0, -0.8077, 0.5896, 0.0, -0.8077, 0.5896, 0.0, -0.4885, 0.8726, 0.0, -0.4885, 0.8726, 0.0, -0.8077, 0.5896, 0.0, -0.8077, 0.5896, 0.0, 0.7567, -0.6537, 0.0, 0.7567, -0.6537, 0.0, 0.298, -0.9546, 0.0, 0.298, -0.9546, 0.0, 0.7567, -0.6537, 0.0, 0.7567, -0.6537, 0.0, 0.298, -0.9546, 0.0, 0.298, -0.9546, 0.0, -0.8645, 0.5026, 0.0, -0.8645, 0.5026, 0.0, -0.9854, 0.1703, 0.0, -0.9854, 0.1703, 0.0, -0.8645, 0.5026, 0.0, -0.8645, 0.5026, 0.0, -0.9854, 0.1703, 0.0, -0.9854, 0.1703, -1.0, -1.107e-08, 0.0, -1.0, -1.107e-08, 0.0, -1.0, -1.57e-08, 0.0, -1.0, -1.57e-08, 0.0, -1.0, -1.287e-08, 0.0, -1.0, -1.287e-08, 0.0, -1.0, -1.107e-08, 0.0, -1.0, -1.107e-08, 0.0, -1.0, -1.287e-08, 0.0, -1.0, -1.287e-08, 0.0, -1.0, 1.069e-10, 0.0, -1.0, 1.069e-10, 0.0, -1.0, -7.372e-09, 0.0, -1.0, -7.372e-09, 0.0, -1.0, 1.069e-10, 0.0, -1.0, 1.069e-10, 0.0, -1.0, -7.372e-09, 0.0, -1.0, -2.481e-08, 0.0, -1.0, -2.481e-08, 0.0, -1.0, -7.372e-09, 0.0, -1.0, 6.707e-09, 0.0, -1.0, 6.707e-09, 0.0, -1.0, -2.481e-08, 0.0, -1.0, -2.481e-08, 0.0, 1.0, 0.0, 0.0, 1.0, 0.0, 0.0, 1.0, 0.0, 0.0, 1.0, 0.0, 0.0, 1.0, 0.0, 0.0, 1.0, 0.0, 0.0, 1.0, 0.0, 0.0, 1.0, 0.0, 0.0, 1.0, 0.0, 0.0, 1.0, 0.0, 0.0, 1.0, 0.0, 0.0, 1.0, 0.0, 0.0, 1.0, -1.417e-08, 0.0, 1.0, 0.0, 0.0, 1.0, 0.0, 0.0, 1.0, -1.417e-08, 0.0, 1.0, -1.417e-08, 0.0, 1.0, -2.635e-08, 0.0, 1.0, -2.635e-08, 0.0, 1.0, -1.417e-08, 0.0, 1.0, -2.635e-08, 0.0, 1.0, -2.635e-08, 0.0, 1.0, 0.0, 0.0, 1.0, 0.0, 0.0, -0.9683, -3.969e-08, 0.2498, -0.9683, -3.969e-08, 0.2498, -1.0, 9.268e-09, 0.0, -1.0, 9.268e-09, 0.0, -0.6196, -1.472e-07, 0.7849, -0.6196, -1.472e-07, 0.7849, -0.9683, -3.969e-08, 0.2498, -0.9683, -3.969e-08, 0.2498])] * 3)])

# ---- objects
ob_cylinder = bpy.data.objects.new('Cylinder', me_cylinder)

# ---- transforms, parenting, visibility, modifiers, constraints
ob_cylinder.location = (0.0, 0.0, 0.0)
ob_cylinder.lineart.crease_threshold = 0.0

# ---- collection membership
col_collection.objects.link(ob_cylinder)

# ---- scene / render settings (as saved in the file)
scene.frame_start = 1; scene.frame_end = 250; scene.frame_set(1)
scene.render.engine = 'BLENDER_EEVEE_NEXT'
scene.cycles.use_denoising = False
scene.cycles.samples = 128
scene.cycles.sampling_pattern = 'TABULATED_SOBOL'
scene.cycles.use_adaptive_sampling = False
scene.cycles.use_light_tree = False
scene.view_settings.view_transform = 'Filmic'
bpy.context.view_layer.update()

# ---- added for rendering (the .blend has no active camera and no usable light): camera, sun
cam_auto = bpy.data.cameras.new('AutoCamera')
cam_auto.lens = 50.0
cam_auto.sensor_width = 36.0
cam_auto.clip_end = 1000.0
ob_auto_camera = bpy.data.objects.new('AutoCamera', cam_auto)
scene.collection.objects.link(ob_auto_camera)
ob_auto_camera.location = (0.183359, -0.222054, 0.162254)
ob_auto_camera.rotation_euler = (1.09748, -7.21219e-08, 0.694738)
scene.camera = ob_auto_camera
light_auto_sun = bpy.data.lights.new('AutoSun', 'SUN')
light_auto_sun.energy = 3.0
light_auto_sun.angle = 0.0523599
ob_auto_sun = bpy.data.objects.new('AutoSun', light_auto_sun)
scene.collection.objects.link(ob_auto_sun)
ob_auto_sun.rotation_euler = (0.872665, 0.174533, 0.523599)
bpy.context.view_layer.update()
